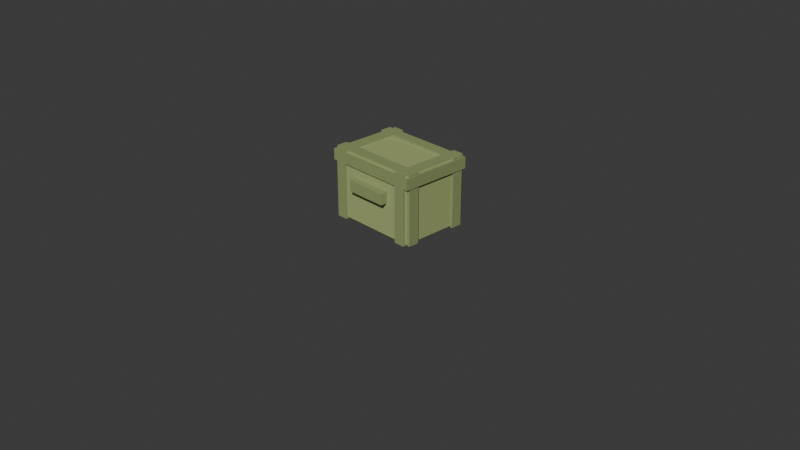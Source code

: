 # Source: 04_crate_small.blend  (saved by Blender 5.1.30; exported with 4.5.12 LTS)
import bpy
from mathutils import Matrix  # noqa: F401  (used for matrix-valued properties, if any)

bpy.ops.wm.read_factory_settings(use_empty=True)
scene = bpy.context.scene
scene.name = 'Scene'

# ---- collections
col_collection = bpy.data.collections.new('Collection'); scene.collection.children.link(col_collection)

# ---- materials (node trees are filled in below, after node groups)
mat_22_crate_small_1 = bpy.data.materials.new('22_crate_small_1')
mat_22_crate_small_1.diffuse_color = (0.3725, 0.4353, 0.1765, 1.0)
mat_22_crate_small_2 = bpy.data.materials.new('22_crate_small_2')
mat_22_crate_small_2.diffuse_color = (0.2745, 0.3294, 0.1333, 1.0)
mat_22_crate_small_3 = bpy.data.materials.new('22_crate_small_3')
mat_22_crate_small_3.diffuse_color = (0.2745, 0.3294, 0.1333, 1.0)
mat_22_crate_small_4 = bpy.data.materials.new('22_crate_small_4')
mat_22_crate_small_4.diffuse_color = (0.2745, 0.3294, 0.1333, 1.0)
mat_22_crate_small_5 = bpy.data.materials.new('22_crate_small_5')
mat_22_crate_small_5.diffuse_color = (0.2745, 0.3294, 0.1333, 1.0)
mat_22_crate_small_6 = bpy.data.materials.new('22_crate_small_6')
mat_22_crate_small_6.diffuse_color = (0.2745, 0.3294, 0.1333, 1.0)
mat_22_crate_small_7 = bpy.data.materials.new('22_crate_small_7')
mat_22_crate_small_7.diffuse_color = (0.2745, 0.3294, 0.1333, 1.0)

# ---- material node trees
mat_22_crate_small_1.use_nodes = True; mat_22_crate_small_1.node_tree.nodes.clear()
_N = mat_22_crate_small_1.node_tree.nodes; _L = mat_22_crate_small_1.node_tree.links
n0 = _N.new('ShaderNodeBsdfPrincipled'); n0.name = 'Principled BSDF'; n0.location = (10, 300)
n0.inputs[0].default_value = (0.3725, 0.4353, 0.1765, 1.0)
n0.inputs[2].default_value = 0.65
n1 = _N.new('ShaderNodeOutputMaterial'); n1.name = 'Material Output'; n1.location = (300, 300)
_L.new(n0.outputs[0], n1.inputs[0])
n1.is_active_output = True
mat_22_crate_small_2.use_nodes = True; mat_22_crate_small_2.node_tree.nodes.clear()
_N = mat_22_crate_small_2.node_tree.nodes; _L = mat_22_crate_small_2.node_tree.links
n0 = _N.new('ShaderNodeBsdfPrincipled'); n0.name = 'Principled BSDF'; n0.location = (10, 300)
n0.inputs[0].default_value = (0.2745, 0.3294, 0.1333, 1.0)
n0.inputs[2].default_value = 0.65
n1 = _N.new('ShaderNodeOutputMaterial'); n1.name = 'Material Output'; n1.location = (300, 300)
_L.new(n0.outputs[0], n1.inputs[0])
n1.is_active_output = True
mat_22_crate_small_3.use_nodes = True; mat_22_crate_small_3.node_tree.nodes.clear()
_N = mat_22_crate_small_3.node_tree.nodes; _L = mat_22_crate_small_3.node_tree.links
n0 = _N.new('ShaderNodeBsdfPrincipled'); n0.name = 'Principled BSDF'; n0.location = (10, 300)
n0.inputs[0].default_value = (0.2745, 0.3294, 0.1333, 1.0)
n0.inputs[2].default_value = 0.65
n1 = _N.new('ShaderNodeOutputMaterial'); n1.name = 'Material Output'; n1.location = (300, 300)
_L.new(n0.outputs[0], n1.inputs[0])
n1.is_active_output = True
mat_22_crate_small_4.use_nodes = True; mat_22_crate_small_4.node_tree.nodes.clear()
_N = mat_22_crate_small_4.node_tree.nodes; _L = mat_22_crate_small_4.node_tree.links
n0 = _N.new('ShaderNodeBsdfPrincipled'); n0.name = 'Principled BSDF'; n0.location = (10, 300)
n0.inputs[0].default_value = (0.2745, 0.3294, 0.1333, 1.0)
n0.inputs[2].default_value = 0.65
n1 = _N.new('ShaderNodeOutputMaterial'); n1.name = 'Material Output'; n1.location = (300, 300)
_L.new(n0.outputs[0], n1.inputs[0])
n1.is_active_output = True
mat_22_crate_small_5.use_nodes = True; mat_22_crate_small_5.node_tree.nodes.clear()
_N = mat_22_crate_small_5.node_tree.nodes; _L = mat_22_crate_small_5.node_tree.links
n0 = _N.new('ShaderNodeBsdfPrincipled'); n0.name = 'Principled BSDF'; n0.location = (10, 300)
n0.inputs[0].default_value = (0.2745, 0.3294, 0.1333, 1.0)
n0.inputs[2].default_value = 0.65
n1 = _N.new('ShaderNodeOutputMaterial'); n1.name = 'Material Output'; n1.location = (300, 300)
_L.new(n0.outputs[0], n1.inputs[0])
n1.is_active_output = True
mat_22_crate_small_6.use_nodes = True; mat_22_crate_small_6.node_tree.nodes.clear()
_N = mat_22_crate_small_6.node_tree.nodes; _L = mat_22_crate_small_6.node_tree.links
n0 = _N.new('ShaderNodeBsdfPrincipled'); n0.name = 'Principled BSDF'; n0.location = (10, 300)
n0.inputs[0].default_value = (0.2745, 0.3294, 0.1333, 1.0)
n0.inputs[2].default_value = 0.65
n1 = _N.new('ShaderNodeOutputMaterial'); n1.name = 'Material Output'; n1.location = (300, 300)
_L.new(n0.outputs[0], n1.inputs[0])
n1.is_active_output = True
mat_22_crate_small_7.use_nodes = True; mat_22_crate_small_7.node_tree.nodes.clear()
_N = mat_22_crate_small_7.node_tree.nodes; _L = mat_22_crate_small_7.node_tree.links
n0 = _N.new('ShaderNodeBsdfPrincipled'); n0.name = 'Principled BSDF'; n0.location = (10, 300)
n0.inputs[0].default_value = (0.2745, 0.3294, 0.1333, 1.0)
n0.inputs[2].default_value = 0.65
n1 = _N.new('ShaderNodeOutputMaterial'); n1.name = 'Material Output'; n1.location = (300, 300)
_L.new(n0.outputs[0], n1.inputs[0])
n1.is_active_output = True

# ---- world
world_world = bpy.data.worlds.new('World'); scene.world = world_world
world_world.use_nodes = True; world_world.node_tree.nodes.clear()
_N = world_world.node_tree.nodes; _L = world_world.node_tree.links
n0 = _N.new('ShaderNodeOutputWorld'); n0.name = 'World Output'; n0.location = (200, 100)
n1 = _N.new('ShaderNodeBackground'); n1.name = 'Background'; n1.location = (-200, 100)
n1.inputs[0].default_value = (0.05088, 0.05088, 0.05088, 1.0)
_L.new(n1.outputs[0], n0.inputs[0])
n0.is_active_output = True
world_world.color = (0.05088, 0.05088, 0.05088)
world_world.sun_shadow_jitter_overblur = 0.0

# ---- cameras
cam_camera = bpy.data.cameras.new('Camera')
cam_camera.clip_end = 100.0
cam_camera.ortho_scale = 7.314

# ---- meshes
me_part_1_021 = bpy.data.meshes.new('part_1.021')
me_part_1_021.from_pydata([(-0.5, 0.35, -0.375), (-0.5, -0.35, -0.375), (-0.5, 0.35, 0.375), (-0.5, -0.35, 0.375), (0.5, 0.35, -0.375), (0.5, -0.35, -0.375), (0.5, 0.35, 0.375), (0.5, -0.35, 0.375)], [], [(1, 3, 0), (4, 1, 0), (0, 3, 2), (2, 4, 0), (1, 7, 3), (5, 1, 4), (5, 7, 1), (3, 7, 2), (6, 4, 2), (2, 7, 6), (6, 5, 4), (7, 5, 6)])
me_part_1_021.materials.append(mat_22_crate_small_1)
me_part_1_021.update()
me_part_2_020 = bpy.data.meshes.new('part_2.020')
me_part_2_020.from_pydata([(-0.06, 0.375, -0.4), (-0.06, -0.375, -0.4), (-0.06, 0.375, 0.4), (-0.06, -0.375, 0.4), (0.06, 0.375, -0.4), (0.06, -0.375, -0.4), (0.06, 0.375, 0.4), (0.06, -0.375, 0.4)], [], [(1, 3, 0), (4, 1, 0), (0, 3, 2), (2, 4, 0), (1, 7, 3), (5, 1, 4), (5, 7, 1), (3, 7, 2), (6, 4, 2), (2, 7, 6), (6, 5, 4), (7, 5, 6)])
me_part_2_020.materials.append(mat_22_crate_small_2)
me_part_2_020.update()
me_part_3_020 = bpy.data.meshes.new('part_3.020')
me_part_3_020.from_pydata([(-0.06, 0.375, -0.4), (-0.06, -0.375, -0.4), (-0.06, 0.375, 0.4), (-0.06, -0.375, 0.4), (0.06, 0.375, -0.4), (0.06, -0.375, -0.4), (0.06, 0.375, 0.4), (0.06, -0.375, 0.4)], [], [(1, 3, 0), (4, 1, 0), (0, 3, 2), (2, 4, 0), (1, 7, 3), (5, 1, 4), (5, 7, 1), (3, 7, 2), (6, 4, 2), (2, 7, 6), (6, 5, 4), (7, 5, 6)])
me_part_3_020.materials.append(mat_22_crate_small_3)
me_part_3_020.update()
me_part_4_019 = bpy.data.meshes.new('part_4.019')
me_part_4_019.from_pydata([(-0.525, 0.375, -0.06), (-0.525, -0.375, -0.06), (-0.525, 0.375, 0.06), (-0.525, -0.375, 0.06), (0.525, 0.375, -0.06), (0.525, -0.375, -0.06), (0.525, 0.375, 0.06), (0.525, -0.375, 0.06)], [], [(1, 3, 0), (4, 1, 0), (0, 3, 2), (2, 4, 0), (1, 7, 3), (5, 1, 4), (5, 7, 1), (3, 7, 2), (6, 4, 2), (2, 7, 6), (6, 5, 4), (7, 5, 6)])
me_part_4_019.materials.append(mat_22_crate_small_4)
me_part_4_019.update()
me_part_5_020 = bpy.data.meshes.new('part_5.020')
me_part_5_020.from_pydata([(-0.525, 0.375, -0.06), (-0.525, -0.375, -0.06), (-0.525, 0.375, 0.06), (-0.525, -0.375, 0.06), (0.525, 0.375, -0.06), (0.525, -0.375, -0.06), (0.525, 0.375, 0.06), (0.525, -0.375, 0.06)], [], [(1, 3, 0), (4, 1, 0), (0, 3, 2), (2, 4, 0), (1, 7, 3), (5, 1, 4), (5, 7, 1), (3, 7, 2), (6, 4, 2), (2, 7, 6), (6, 5, 4), (7, 5, 6)])
me_part_5_020.materials.append(mat_22_crate_small_5)
me_part_5_020.update()
me_part_6_017 = bpy.data.meshes.new('part_6.017')
me_part_6_017.from_pydata([(-0.525, 0.06, -0.4), (-0.525, -0.06, -0.4), (-0.525, 0.06, 0.4), (-0.525, -0.06, 0.4), (0.525, 0.06, -0.4), (0.525, -0.06, -0.4), (0.525, 0.06, 0.4), (0.525, -0.06, 0.4)], [], [(1, 3, 0), (4, 1, 0), (0, 3, 2), (2, 4, 0), (1, 7, 3), (5, 1, 4), (5, 7, 1), (3, 7, 2), (6, 4, 2), (2, 7, 6), (6, 5, 4), (7, 5, 6)])
me_part_6_017.materials.append(mat_22_crate_small_6)
me_part_6_017.update()
me_part_7_012 = bpy.data.meshes.new('part_7.012')
me_part_7_012.from_pydata([(-0.225, 0.06, -0.035), (-0.225, -0.06, -0.035), (-0.225, 0.06, 0.035), (-0.225, -0.06, 0.035), (0.225, 0.06, -0.035), (0.225, -0.06, -0.035), (0.225, 0.06, 0.035), (0.225, -0.06, 0.035)], [], [(1, 3, 0), (4, 1, 0), (0, 3, 2), (2, 4, 0), (1, 7, 3), (5, 1, 4), (5, 7, 1), (3, 7, 2), (6, 4, 2), (2, 7, 6), (6, 5, 4), (7, 5, 6)])
me_part_7_012.materials.append(mat_22_crate_small_7)
me_part_7_012.update()

# ---- objects
ob_camera = bpy.data.objects.new('Camera', cam_camera)
ob_world = bpy.data.objects.new('world', None)
ob_part_1 = bpy.data.objects.new('part_1', me_part_1_021)
ob_part_2 = bpy.data.objects.new('part_2', me_part_2_020)
ob_part_3 = bpy.data.objects.new('part_3', me_part_3_020)
ob_part_4 = bpy.data.objects.new('part_4', me_part_4_019)
ob_part_5 = bpy.data.objects.new('part_5', me_part_5_020)
ob_part_6 = bpy.data.objects.new('part_6', me_part_6_017)
ob_part_7 = bpy.data.objects.new('part_7', me_part_7_012)

# ---- transforms, parenting, visibility, modifiers, constraints
ob_camera.location = (7.359, -6.926, 4.958)
ob_camera.rotation_euler = (1.109, 0.0, 0.8149)
ob_camera.lock_rotations_4d = False
ob_camera.empty_display_type = 'ARROWS'
ob_camera.color = (0.0, 0.0, 0.0, 0.0)
ob_camera.display_type = 'WIRE'
ob_camera.lineart.crease_threshold = 0.0
ob_world.location = (0.0, 0.0, 0.02608)
ob_world.rotation_mode = 'QUATERNION'
ob_world.rotation_quaternion = (0.7071, -0.7071, 0.0, 0.0)
ob_world.empty_display_size = 0.001
ob_part_1.parent = ob_world
ob_part_1.location = (0.0, -0.35, 0.0)
ob_part_1.rotation_mode = 'QUATERNION'
ob_part_1.rotation_quaternion = (1.0, 0.0, 0.0, 0.0)
ob_part_1.scale = (1.0, 1.011, 1.0)
ob_part_2.parent = ob_world
ob_part_2.location = (-0.42, -0.35, 0.0)
ob_part_2.rotation_mode = 'QUATERNION'
ob_part_2.rotation_quaternion = (1.0, 0.0, 0.0, 0.0)
ob_part_2.scale = (1.0, 0.9999, 0.9852)
ob_part_3.parent = ob_world
ob_part_3.location = (0.42, -0.35, 0.0)
ob_part_3.rotation_mode = 'QUATERNION'
ob_part_3.rotation_quaternion = (1.0, 0.0, 0.0, 0.0)
ob_part_3.scale = (1.0, 0.9897, 1.0)
ob_part_4.parent = ob_world
ob_part_4.location = (0.0, -0.35, -0.295)
ob_part_4.rotation_mode = 'QUATERNION'
ob_part_4.rotation_quaternion = (1.0, 0.0, 0.0, 0.0)
ob_part_4.scale = (0.9853, 1.0, 1.0)
ob_part_5.parent = ob_world
ob_part_5.location = (0.0, -0.35, 0.295)
ob_part_5.rotation_mode = 'QUATERNION'
ob_part_5.rotation_quaternion = (1.0, 0.0, 0.0, 0.0)
ob_part_5.scale = (0.9848, 1.0, 1.0)
ob_part_6.parent = ob_world
ob_part_6.location = (0.0, -0.64, 0.0)
ob_part_6.rotation_mode = 'QUATERNION'
ob_part_6.rotation_quaternion = (1.0, 0.0, 0.0, 0.0)
ob_part_6.scale = (1.0, 1.0, 0.9848)
ob_part_7.parent = ob_world
ob_part_7.location = (0.0, -0.406, -0.415)
ob_part_7.rotation_mode = 'QUATERNION'
ob_part_7.rotation_quaternion = (1.0, 0.0, 0.0, 0.0)

# ---- collection membership
col_collection.objects.link(ob_camera)
col_collection.objects.link(ob_world)
col_collection.objects.link(ob_part_1)
col_collection.objects.link(ob_part_2)
col_collection.objects.link(ob_part_3)
col_collection.objects.link(ob_part_4)
col_collection.objects.link(ob_part_5)
col_collection.objects.link(ob_part_6)
col_collection.objects.link(ob_part_7)

# ---- scene / render settings (as saved in the file)
scene.camera = ob_camera
scene.frame_start = 1; scene.frame_end = 250; scene.frame_set(0)
scene.render.engine = 'BLENDER_EEVEE_NEXT'
scene.render.bake_bias = 0.0
scene.render.bake_samples = 0
scene.cycles.sampling_pattern = 'TABULATED_SOBOL'
scene.eevee.use_volume_custom_range = False
bpy.context.view_layer.update()

# ---- added for rendering (the .blend has no usable light): sun
light_auto_sun = bpy.data.lights.new('AutoSun', 'SUN')
light_auto_sun.energy = 3.0
light_auto_sun.angle = 0.0523599
ob_auto_sun = bpy.data.objects.new('AutoSun', light_auto_sun)
scene.collection.objects.link(ob_auto_sun)
ob_auto_sun.rotation_euler = (0.872665, 0.174533, 0.523599)
bpy.context.view_layer.update()
